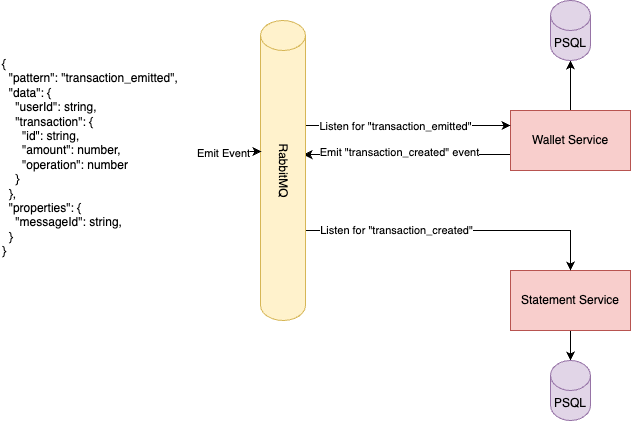

The diagram above was exported from draw.io. Its source (the exported page's mxGraphModel, read from the mxfile embedded in the PNG):
<mxGraphModel dx="1202" dy="887" grid="1" gridSize="10" guides="1" tooltips="1" connect="1" arrows="1" fold="1" page="1" pageScale="1" pageWidth="850" pageHeight="1100" math="0" shadow="0">
  <root>
    <mxCell id="0" />
    <mxCell id="1" parent="0" />
    <mxCell id="snSC1DVmbBR9ZIlLdItC-13" value="" style="edgeStyle=orthogonalEdgeStyle;rounded=0;orthogonalLoop=1;jettySize=auto;html=1;" edge="1" parent="1" source="snSC1DVmbBR9ZIlLdItC-14" target="snSC1DVmbBR9ZIlLdItC-28">
      <mxGeometry relative="1" as="geometry" />
    </mxCell>
    <mxCell id="snSC1DVmbBR9ZIlLdItC-33" style="edgeStyle=orthogonalEdgeStyle;rounded=0;orthogonalLoop=1;jettySize=auto;html=1;entryX=0.956;entryY=0.447;entryDx=0;entryDy=0;entryPerimeter=0;" edge="1" parent="1" source="snSC1DVmbBR9ZIlLdItC-14" target="snSC1DVmbBR9ZIlLdItC-21">
      <mxGeometry relative="1" as="geometry">
        <Array as="points">
          <mxPoint x="560" y="304" />
          <mxPoint x="560" y="304" />
        </Array>
      </mxGeometry>
    </mxCell>
    <mxCell id="snSC1DVmbBR9ZIlLdItC-34" value="Emit &quot;transaction_created&quot; event" style="edgeLabel;html=1;align=center;verticalAlign=middle;resizable=0;points=[];" vertex="1" connectable="0" parent="snSC1DVmbBR9ZIlLdItC-33">
      <mxGeometry x="0.0725" y="-3" relative="1" as="geometry">
        <mxPoint as="offset" />
      </mxGeometry>
    </mxCell>
    <mxCell id="snSC1DVmbBR9ZIlLdItC-14" value="Wallet Service" style="rounded=0;whiteSpace=wrap;html=1;fillColor=#f8cecc;strokeColor=#b85450;" vertex="1" parent="1">
      <mxGeometry x="610" y="260" width="120" height="60" as="geometry" />
    </mxCell>
    <mxCell id="snSC1DVmbBR9ZIlLdItC-15" value="" style="edgeStyle=orthogonalEdgeStyle;rounded=0;orthogonalLoop=1;jettySize=auto;html=1;" edge="1" parent="1" source="snSC1DVmbBR9ZIlLdItC-18" target="snSC1DVmbBR9ZIlLdItC-23">
      <mxGeometry relative="1" as="geometry" />
    </mxCell>
    <mxCell id="snSC1DVmbBR9ZIlLdItC-18" value="Statement Service" style="rounded=0;whiteSpace=wrap;html=1;fillColor=#f8cecc;strokeColor=#b85450;" vertex="1" parent="1">
      <mxGeometry x="610" y="420" width="120" height="60" as="geometry" />
    </mxCell>
    <mxCell id="snSC1DVmbBR9ZIlLdItC-31" style="edgeStyle=orthogonalEdgeStyle;rounded=0;orthogonalLoop=1;jettySize=auto;html=1;entryX=0;entryY=0.25;entryDx=0;entryDy=0;" edge="1" parent="1" source="snSC1DVmbBR9ZIlLdItC-21" target="snSC1DVmbBR9ZIlLdItC-14">
      <mxGeometry relative="1" as="geometry">
        <Array as="points">
          <mxPoint x="430" y="275" />
          <mxPoint x="430" y="275" />
        </Array>
      </mxGeometry>
    </mxCell>
    <mxCell id="snSC1DVmbBR9ZIlLdItC-32" value="Listen for &quot;transaction_emitted&quot;" style="edgeLabel;html=1;align=center;verticalAlign=middle;resizable=0;points=[];" vertex="1" connectable="0" parent="snSC1DVmbBR9ZIlLdItC-31">
      <mxGeometry x="-0.1304" relative="1" as="geometry">
        <mxPoint as="offset" />
      </mxGeometry>
    </mxCell>
    <mxCell id="snSC1DVmbBR9ZIlLdItC-35" style="edgeStyle=orthogonalEdgeStyle;rounded=0;orthogonalLoop=1;jettySize=auto;html=1;entryX=0.5;entryY=0;entryDx=0;entryDy=0;" edge="1" parent="1" source="snSC1DVmbBR9ZIlLdItC-21" target="snSC1DVmbBR9ZIlLdItC-18">
      <mxGeometry relative="1" as="geometry">
        <Array as="points">
          <mxPoint x="670" y="380" />
        </Array>
      </mxGeometry>
    </mxCell>
    <mxCell id="snSC1DVmbBR9ZIlLdItC-36" value="Listen for &quot;transaction_created&quot;" style="edgeLabel;html=1;align=center;verticalAlign=middle;resizable=0;points=[];" vertex="1" connectable="0" parent="snSC1DVmbBR9ZIlLdItC-35">
      <mxGeometry x="-0.4098" y="1" relative="1" as="geometry">
        <mxPoint as="offset" />
      </mxGeometry>
    </mxCell>
    <mxCell id="snSC1DVmbBR9ZIlLdItC-21" value="" style="shape=cylinder3;whiteSpace=wrap;html=1;boundedLbl=1;backgroundOutline=1;size=15;rotation=0;fillColor=#fff2cc;strokeColor=#d6b656;" vertex="1" parent="1">
      <mxGeometry x="360" y="170" width="45" height="300" as="geometry" />
    </mxCell>
    <mxCell id="snSC1DVmbBR9ZIlLdItC-22" value="RabbitMQ" style="text;html=1;strokeColor=none;fillColor=none;align=center;verticalAlign=middle;whiteSpace=wrap;rounded=0;rotation=90;" vertex="1" parent="1">
      <mxGeometry x="352.5" y="305" width="60" height="30" as="geometry" />
    </mxCell>
    <mxCell id="snSC1DVmbBR9ZIlLdItC-23" value="PSQL" style="shape=cylinder3;whiteSpace=wrap;html=1;boundedLbl=1;backgroundOutline=1;size=15;fillColor=#e1d5e7;strokeColor=#9673a6;" vertex="1" parent="1">
      <mxGeometry x="650" y="510" width="40" height="60" as="geometry" />
    </mxCell>
    <mxCell id="snSC1DVmbBR9ZIlLdItC-29" style="edgeStyle=orthogonalEdgeStyle;rounded=0;orthogonalLoop=1;jettySize=auto;html=1;entryX=0.183;entryY=1.217;entryDx=0;entryDy=0;entryPerimeter=0;" edge="1" parent="1" source="snSC1DVmbBR9ZIlLdItC-27" target="snSC1DVmbBR9ZIlLdItC-22">
      <mxGeometry relative="1" as="geometry">
        <mxPoint x="350" y="300" as="targetPoint" />
      </mxGeometry>
    </mxCell>
    <mxCell id="snSC1DVmbBR9ZIlLdItC-30" value="Emit Event" style="edgeLabel;html=1;align=center;verticalAlign=middle;resizable=0;points=[];" vertex="1" connectable="0" parent="snSC1DVmbBR9ZIlLdItC-29">
      <mxGeometry x="-0.2581" y="-2" relative="1" as="geometry">
        <mxPoint x="1" as="offset" />
      </mxGeometry>
    </mxCell>
    <mxCell id="snSC1DVmbBR9ZIlLdItC-27" value="{&#10;  &quot;pattern&quot;: &quot;transaction_emitted&quot;,&#10;  &quot;data&quot;: {&#10;    &quot;userId&quot;: string,&#10;    &quot;transaction&quot;: {&#10;      &quot;id&quot;: string,&#10;      &quot;amount&quot;: number,&#10;      &quot;operation&quot;: number&#10;    }&#10;  },&#10;  &quot;properties&quot;: {&#10;    &quot;messageId&quot;: string,&#10;  }&#10;}" style="text;whiteSpace=wrap;" vertex="1" parent="1">
      <mxGeometry x="100" y="200" width="197.5" height="200" as="geometry" />
    </mxCell>
    <mxCell id="snSC1DVmbBR9ZIlLdItC-28" value="PSQL" style="shape=cylinder3;whiteSpace=wrap;html=1;boundedLbl=1;backgroundOutline=1;size=15;fillColor=#e1d5e7;strokeColor=#9673a6;" vertex="1" parent="1">
      <mxGeometry x="650" y="150" width="40" height="60" as="geometry" />
    </mxCell>
  </root>
</mxGraphModel>